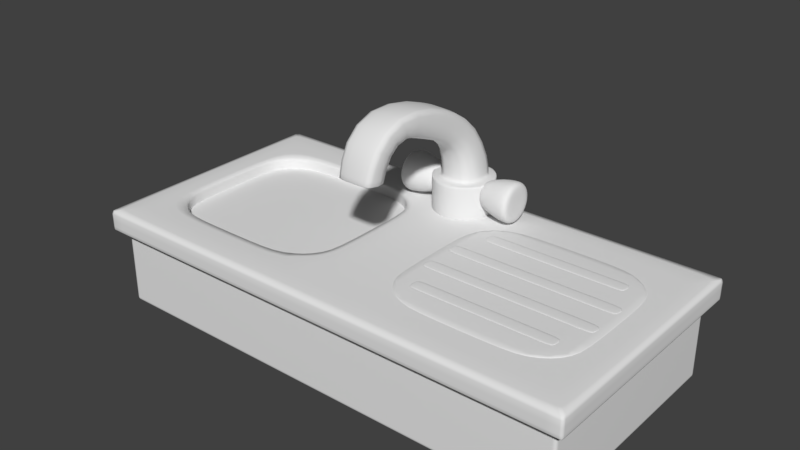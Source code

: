 # Source: DishWasher.blend  (saved by Blender 2.79.0; exported with 4.5.12 LTS)
import bpy
from mathutils import Matrix  # noqa: F401  (used for matrix-valued properties, if any)

bpy.ops.wm.read_factory_settings(use_empty=True)
scene = bpy.context.scene
scene.name = 'Scene'

# ---- collections
col_collection_1 = bpy.data.collections.new('Collection 1'); scene.collection.children.link(col_collection_1)

# ---- world
world_world = bpy.data.worlds.new('World'); scene.world = world_world
world_world.color = (0.05088, 0.05088, 0.05088)
world_world.use_sun_shadow = False
world_world.sun_shadow_jitter_overblur = 0.0
world_world.cycles.sampling_method = 'MANUAL'

# ---- meshes
me_cube_017 = bpy.data.meshes.new('Cube.017')
me_cube_017.from_pydata([(2.479, -1.182, -0.4987), (2.479, -1.182, 0.3013), (2.479, 1.182, -0.4987), (2.479, 1.182, 0.3013), (2.479, 1.182, 0.2321), (2.479, -1.182, 0.2321), (0.0, 1.182, -0.4987), (0.0, 1.182, 0.3013), (0.0, -1.182, -0.4987), (0.0, -1.182, 0.3013), (0.0, -1.182, 0.2321), (0.0, 1.182, 0.2321)], [], [(11, 7, 3, 4), (4, 3, 1, 5), (6, 2, 0, 8), (2, 4, 5, 0), (6, 11, 4, 2), (0, 5, 10, 8), (3, 7, 9, 1), (5, 1, 9, 10)])
me_cube_017.polygons.foreach_set('use_smooth', [True] * 8)
_ca = me_cube_017.color_attributes.new('Col', 'BYTE_COLOR', 'CORNER')
_ca.data.foreach_set('color', [1.0, 1.0, 1.0, 1.0, 1.0, 1.0, 1.0, 1.0, 1.0, 1.0, 1.0, 1.0, 1.0, 1.0, 1.0, 1.0, 1.0, 1.0, 1.0, 1.0, 1.0, 1.0, 1.0, 1.0, 1.0, 1.0, 1.0, 1.0, 1.0, 1.0, 1.0, 1.0, 1.0, 1.0, 1.0, 1.0, 1.0, 1.0, 1.0, 1.0, 1.0, 1.0, 1.0, 1.0, 1.0, 1.0, 1.0, 1.0, 1.0, 1.0, 1.0, 1.0, 1.0, 1.0, 1.0, 1.0, 1.0, 1.0, 1.0, 1.0, 1.0, 1.0, 1.0, 1.0, 1.0, 1.0, 1.0, 1.0, 1.0, 1.0, 1.0, 1.0, 1.0, 1.0, 1.0, 1.0, 1.0, 1.0, 1.0, 1.0, 1.0, 1.0, 1.0, 1.0, 1.0, 1.0, 1.0, 1.0, 1.0, 1.0, 1.0, 1.0, 1.0, 1.0, 1.0, 1.0, 1.0, 1.0, 1.0, 1.0, 1.0, 1.0, 1.0, 1.0, 1.0, 1.0, 1.0, 1.0, 1.0, 1.0, 1.0, 1.0, 1.0, 1.0, 1.0, 1.0, 1.0, 1.0, 1.0, 1.0, 1.0, 1.0, 1.0, 1.0, 1.0, 1.0, 1.0, 1.0])
me_cube_017.use_remesh_preserve_volume = False
me_cube_017.use_remesh_preserve_attributes = False
me_cube_017.use_mirror_vertex_groups = False
me_cube_017.update()
me_cube_015 = bpy.data.meshes.new('Cube.015')
me_cube_015.from_pydata([(2.582, -1.291, 0.3016), (2.582, -1.291, 0.52), (2.582, 1.291, 0.3016), (2.582, 1.291, 0.52), (2.265, -3.847e-08, 0.52), (2.265, -0.4303, 0.52), (1.762, -0.8606, 0.52), (1.337, 0.8606, 0.52), (1.337, -0.8606, 0.52), (0.3724, -3.847e-08, 0.52), (2.568, 1.291, 0.52), (2.568, -1.291, 0.3016), (2.568, 1.291, 0.3016), (2.568, -1.291, 0.52), (2.582, -1.249, 0.3016), (2.582, -1.249, 0.52), (2.568, -1.249, 0.3016), (2.582, 1.259, 0.3016), (2.568, 1.259, 0.3016), (2.582, 1.259, 0.52), (2.582, 1.291, 0.3165), (2.582, -1.291, 0.3165), (2.568, 1.291, 0.3165), (2.568, -1.291, 0.3165), (2.582, -1.249, 0.3165), (2.582, 1.259, 0.3165), (1.762, 0.8606, 0.52), (2.265, 0.4304, 0.52), (1.954, 0.8279, 0.52), (2.118, 0.7346, 0.52), (2.227, 0.595, 0.52), (2.227, -0.595, 0.52), (2.118, -0.7346, 0.52), (1.954, -0.8279, 0.52), (0.8845, -0.8606, 0.52), (0.3724, -0.4304, 0.52), (0.6885, -0.8279, 0.52), (0.5224, -0.7346, 0.52), (0.4114, -0.595, 0.52), (0.8845, 0.8606, 0.52), (0.3724, 0.4304, 0.52), (0.6885, 0.8279, 0.52), (0.5224, 0.7346, 0.52), (0.4114, 0.595, 0.52), (0.884, 1.291, 0.52), (0.884, -1.291, 0.3016), (0.884, -1.249, 0.3016), (0.884, 1.259, 0.3016), (0.884, -1.291, 0.3165), (0.884, 1.291, 0.3016), (0.884, -1.291, 0.52), (0.884, 1.291, 0.3165), (1.335, 1.291, 0.52), (1.335, -1.291, 0.3016), (1.335, -1.249, 0.3016), (1.335, 1.259, 0.3016), (1.335, -1.291, 0.3165), (1.335, 1.291, 0.3016), (1.335, -1.291, 0.52), (1.335, 1.291, 0.3165), (1.758, 1.291, 0.52), (1.758, -1.291, 0.3016), (1.758, -1.249, 0.3016), (1.758, 1.259, 0.3016), (1.758, -1.291, 0.3165), (1.758, 1.291, 0.3016), (1.758, -1.291, 0.52), (1.758, 1.291, 0.3165), (2.582, 0.4213, 0.52), (2.582, 0.4213, 0.3016), (2.568, 0.4213, 0.3016), (2.582, 0.4213, 0.3165), (0.884, 0.4213, 0.3016), (1.335, 0.4213, 0.3016), (1.758, 0.4213, 0.3016), (2.582, 0.0009823, 0.52), (2.582, 0.0009823, 0.3016), (2.568, 0.0009823, 0.3016), (2.582, 0.0009823, 0.3165), (0.884, 0.0009823, 0.3016), (1.335, 0.0009823, 0.3016), (1.758, 0.0009823, 0.3016), (2.582, -0.4304, 0.52), (2.582, -0.4304, 0.3016), (2.568, -0.4304, 0.3016), (2.582, -0.4304, 0.3165), (0.884, -0.4304, 0.3016), (1.335, -0.4304, 0.3016), (1.758, -0.4304, 0.3016), (0.6854, 1.291, 0.52), (0.6854, -1.291, 0.3016), (0.6854, -1.249, 0.3016), (0.6854, 1.259, 0.3016), (0.6854, -1.291, 0.3165), (0.6854, 0.4213, 0.3016), (0.6854, 0.0009823, 0.3016), (0.6854, -0.4304, 0.3016), (0.6854, 1.291, 0.3016), (0.6854, -1.291, 0.52), (0.6854, 1.291, 0.3165), (2.568, 1.291, 0.5068), (2.568, -1.291, 0.5068), (2.582, -1.249, 0.5068), (2.582, 1.259, 0.5068), (2.582, 1.291, 0.5068), (2.582, -1.291, 0.5068), (0.884, 1.291, 0.5068), (0.884, -1.291, 0.5068), (1.335, 1.291, 0.5068), (1.335, -1.291, 0.5068), (1.758, 1.291, 0.5068), (1.758, -1.291, 0.5068), (2.582, 0.4213, 0.5068), (2.582, 0.0009823, 0.5068), (2.582, -0.4304, 0.5068), (0.6854, 1.291, 0.5068), (0.6854, -1.291, 0.5068), (0.0, 0.8279, 0.52), (3.847e-08, 0.7346, 0.52), (3.847e-08, 0.595, 0.52), (0.0, -0.4304, 0.52), (3.847e-08, -3.847e-08, 0.52), (7.695e-08, 0.4304, 0.52), (-3.847e-08, -0.595, 0.52), (0.0, -0.7346, 0.52), (0.0, -0.8279, 0.52), (0.001405, 1.291, 0.3016), (0.001405, -1.291, 0.52), (0.001405, 1.291, 0.3165), (0.001405, 1.291, 0.52), (0.001405, -1.291, 0.3016), (0.001405, -1.249, 0.3016), (0.001405, 1.259, 0.3016), (0.001405, -1.291, 0.3165), (0.001405, 0.4213, 0.3016), (0.001405, 0.0009823, 0.3016), (0.001405, -0.4304, 0.3016), (0.001405, -1.291, 0.5068), (0.001405, 1.291, 0.5068)], [], [(121, 9, 40, 122), (25, 17, 2, 20), (23, 11, 0, 21), (20, 2, 12, 22), (17, 18, 12, 2), (64, 61, 11, 23), (0, 11, 16, 14), (21, 0, 14, 24), (69, 70, 18, 17), (71, 69, 17, 25), (112, 71, 25, 103), (105, 21, 24, 102), (111, 64, 23, 101), (104, 20, 22, 100), (101, 23, 21, 105), (103, 25, 20, 104), (120, 35, 9, 121), (122, 40, 43, 119), (119, 43, 42, 118), (118, 42, 41, 117), (123, 38, 35, 120), (124, 37, 38, 123), (125, 36, 37, 124), (55, 47, 49, 57), (59, 57, 49, 51), (53, 45, 46, 54), (73, 72, 47, 55), (108, 59, 51, 106), (116, 93, 48, 107), (93, 90, 45, 48), (110, 67, 59, 108), (74, 73, 55, 63), (61, 53, 54, 62), (67, 65, 57, 59), (63, 55, 57, 65), (107, 48, 56, 109), (48, 45, 53, 56), (18, 63, 65, 12), (22, 12, 65, 67), (11, 61, 62, 16), (70, 74, 63, 18), (100, 22, 67, 110), (109, 56, 64, 111), (56, 53, 61, 64), (77, 81, 74, 70), (81, 80, 73, 74), (80, 79, 72, 73), (113, 78, 71, 112), (78, 76, 69, 71), (76, 77, 70, 69), (83, 84, 77, 76), (85, 83, 76, 78), (114, 85, 78, 113), (87, 86, 79, 80), (88, 87, 80, 81), (84, 88, 81, 77), (16, 62, 88, 84), (62, 54, 87, 88), (54, 46, 86, 87), (102, 24, 85, 114), (24, 14, 83, 85), (14, 16, 84, 83), (106, 51, 99, 115), (72, 94, 92, 47), (45, 90, 91, 46), (51, 49, 97, 99), (47, 92, 97, 49), (79, 95, 94, 72), (86, 96, 95, 79), (46, 91, 96, 86), (133, 130, 90, 93), (137, 133, 93, 116), (125, 127, 98, 36), (36, 98, 50, 34), (34, 50, 58, 8), (8, 58, 66, 6), (6, 66, 13, 33), (1, 32, 33, 13), (15, 31, 32, 1), (82, 5, 31, 15), (5, 82, 75, 4), (4, 75, 68, 27), (27, 68, 19, 30), (3, 29, 30, 19), (10, 28, 29, 3), (60, 26, 28, 10), (26, 60, 52, 7), (7, 52, 44, 39), (39, 44, 89, 41), (127, 137, 116, 98), (44, 106, 115, 89), (15, 102, 114, 82), (82, 114, 113, 75), (75, 113, 112, 68), (58, 109, 111, 66), (10, 100, 110, 60), (50, 107, 109, 58), (60, 110, 108, 52), (98, 116, 107, 50), (52, 108, 106, 44), (19, 103, 104, 3), (13, 101, 105, 1), (3, 104, 100, 10), (66, 111, 101, 13), (1, 105, 102, 15), (68, 112, 103, 19), (89, 115, 138, 129), (41, 89, 129, 117), (115, 99, 128, 138), (94, 134, 132, 92), (90, 130, 131, 91), (99, 97, 126, 128), (92, 132, 126, 97), (95, 135, 134, 94), (96, 136, 135, 95), (91, 131, 136, 96)])
me_cube_015.polygons.foreach_set('use_smooth', [True] * 116)
me_cube_015.use_remesh_preserve_volume = False
me_cube_015.use_remesh_preserve_attributes = False
me_cube_015.use_mirror_vertex_groups = False
me_cube_015.update()
me_cube_011 = bpy.data.meshes.new('Cube.011')
me_cube_011.from_pydata([(2.265, -3.847e-08, 0.52), (2.265, -0.4303, 0.52), (1.762, -0.8606, 0.52), (1.337, 0.8606, 0.52), (1.337, -0.8606, 0.52), (0.3724, -3.847e-08, 0.52), (1.762, 0.8606, 0.52), (2.265, 0.4304, 0.52), (1.954, 0.8279, 0.52), (2.118, 0.7346, 0.52), (2.227, 0.595, 0.52), (2.227, -0.595, 0.52), (2.118, -0.7346, 0.52), (1.954, -0.8279, 0.52), (0.8845, -0.8606, 0.52), (0.3724, -0.4304, 0.52), (0.6885, -0.8279, 0.52), (0.5224, -0.7346, 0.52), (0.4114, -0.595, 0.52), (0.8845, 0.8606, 0.52), (0.3724, 0.4304, 0.52), (0.6885, 0.8279, 0.52), (0.5224, 0.7346, 0.52), (0.4114, 0.595, 0.52), (1.762, 0.8606, 0.5298), (1.762, 0.4303, 0.5298), (2.265, -3.847e-08, 0.5298), (2.265, -0.4303, 0.5298), (1.762, -3.847e-08, 0.5298), (1.762, -0.4303, 0.5298), (1.762, -0.8606, 0.5298), (1.337, 0.8606, 0.5298), (1.337, 0.4303, 0.5298), (1.337, -3.847e-08, 0.5298), (1.337, -0.4303, 0.5298), (1.337, -0.8606, 0.5298), (0.8846, 0.4303, 0.5298), (0.8846, -3.847e-08, 0.5298), (0.8846, -0.4303, 0.5298), (0.8845, -0.8606, 0.5298), (0.8845, 0.8606, 0.5298), (0.3724, -3.847e-08, 0.5298), (2.265, 0.4304, 0.5298), (2.227, 0.595, 0.5298), (2.118, 0.7346, 0.5298), (1.954, 0.8279, 0.5298), (1.954, -0.8279, 0.5298), (2.118, -0.7346, 0.5298), (2.227, -0.595, 0.5298), (0.3724, -0.4304, 0.5298), (0.4114, -0.595, 0.5298), (0.5224, -0.7346, 0.5298), (0.6885, -0.8279, 0.5298), (0.6885, 0.8279, 0.5298), (0.5224, 0.7346, 0.5298), (0.4114, 0.595, 0.5298), (0.3724, 0.4304, 0.5298)], [], [(18, 17, 51, 50), (3, 19, 40, 31), (22, 23, 55, 54), (12, 11, 48, 47), (15, 18, 50, 49), (21, 22, 54, 53), (4, 2, 30, 35), (13, 12, 47, 46), (19, 21, 53, 40), (8, 6, 24, 45), (6, 3, 31, 24), (9, 8, 45, 44), (1, 0, 26, 27), (5, 15, 49, 41), (10, 9, 44, 43), (20, 5, 41, 56), (36, 56, 41, 37), (37, 41, 49, 38), (31, 40, 36, 32), (32, 36, 37, 33), (33, 37, 38, 34), (34, 38, 39, 35), (24, 31, 32, 25), (25, 32, 33, 28), (28, 33, 34, 29), (29, 34, 35, 30), (42, 25, 28, 26), (26, 28, 29, 27), (42, 43, 44, 45, 24, 25), (27, 29, 30, 46, 47, 48), (38, 49, 50, 51, 52, 39), (40, 53, 54, 55, 56, 36), (23, 20, 56, 55), (14, 4, 35, 39), (2, 13, 46, 30), (17, 16, 52, 51), (7, 10, 43, 42), (11, 1, 27, 48), (16, 14, 39, 52), (0, 7, 42, 26)])
me_cube_011.polygons.foreach_set('use_smooth', [True] * 40)
me_cube_011.use_remesh_preserve_volume = False
me_cube_011.use_remesh_preserve_attributes = False
me_cube_011.use_mirror_vertex_groups = False
me_cube_011.update()
me_cube_014 = bpy.data.meshes.new('Cube.014')
me_cube_014.from_pydata([(0.4297, -0.24, 0.5259), (0.4297, -0.24, 0.5343), (0.4297, -0.0955, 0.5259), (0.4297, -0.0955, 0.5343), (2.194, -0.24, 0.5259), (2.194, -0.24, 0.5343), (2.194, -0.0955, 0.5259), (2.194, -0.0955, 0.5343), (2.107, -0.0955, 0.5259), (0.5159, -0.0955, 0.5259), (0.5159, -0.0955, 0.5343), (2.107, -0.0955, 0.5343), (0.5159, -0.24, 0.5259), (2.107, -0.24, 0.5259), (2.107, -0.24, 0.5343), (0.5159, -0.24, 0.5343), (0.4297, 0.1248, 0.5259), (0.4297, 0.1248, 0.5343), (0.4297, 0.2693, 0.5259), (0.4297, 0.2693, 0.5343), (2.194, 0.1248, 0.5259), (2.194, 0.1248, 0.5343), (2.194, 0.2693, 0.5259), (2.194, 0.2693, 0.5343), (2.107, 0.2693, 0.5259), (0.5159, 0.2693, 0.5259), (0.5159, 0.2693, 0.5343), (2.107, 0.2693, 0.5343), (0.5159, 0.1248, 0.5259), (2.107, 0.1248, 0.5259), (2.107, 0.1248, 0.5343), (0.5159, 0.1248, 0.5343), (0.5767, 0.4944, 0.5259), (0.5767, 0.4944, 0.5343), (0.5767, 0.6389, 0.5259), (0.5767, 0.6389, 0.5343), (2.047, 0.4944, 0.5259), (2.047, 0.4944, 0.5343), (2.047, 0.6389, 0.5259), (2.047, 0.6389, 0.5343), (1.975, 0.6389, 0.5259), (0.6486, 0.6389, 0.5259), (0.6486, 0.6389, 0.5343), (1.975, 0.6389, 0.5343), (0.6486, 0.4944, 0.5259), (1.975, 0.4944, 0.5259), (1.975, 0.4944, 0.5343), (0.6486, 0.4944, 0.5343), (0.5767, -0.5972, 0.5259), (0.5767, -0.5972, 0.5343), (0.5767, -0.4527, 0.5259), (0.5767, -0.4527, 0.5343), (2.047, -0.5972, 0.5259), (2.047, -0.5972, 0.5343), (2.047, -0.4527, 0.5259), (2.047, -0.4527, 0.5343), (1.975, -0.4527, 0.5259), (0.6486, -0.4527, 0.5259), (0.6486, -0.4527, 0.5343), (1.975, -0.4527, 0.5343), (0.6486, -0.5972, 0.5259), (1.975, -0.5972, 0.5259), (1.975, -0.5972, 0.5343), (0.6486, -0.5972, 0.5343)], [], [(0, 1, 3, 2), (8, 11, 7, 6), (6, 7, 5, 4), (12, 15, 1, 0), (8, 6, 4, 13), (10, 3, 1, 15), (7, 11, 14, 5), (11, 10, 15, 14), (2, 9, 12, 0), (9, 8, 13, 12), (4, 5, 14, 13), (13, 14, 15, 12), (2, 3, 10, 9), (9, 10, 11, 8), (16, 17, 19, 18), (24, 27, 23, 22), (22, 23, 21, 20), (28, 31, 17, 16), (24, 22, 20, 29), (26, 19, 17, 31), (23, 27, 30, 21), (27, 26, 31, 30), (18, 25, 28, 16), (25, 24, 29, 28), (20, 21, 30, 29), (29, 30, 31, 28), (18, 19, 26, 25), (25, 26, 27, 24), (32, 33, 35, 34), (40, 43, 39, 38), (38, 39, 37, 36), (44, 47, 33, 32), (40, 38, 36, 45), (42, 35, 33, 47), (39, 43, 46, 37), (43, 42, 47, 46), (34, 41, 44, 32), (41, 40, 45, 44), (36, 37, 46, 45), (45, 46, 47, 44), (34, 35, 42, 41), (41, 42, 43, 40), (48, 49, 51, 50), (56, 59, 55, 54), (54, 55, 53, 52), (60, 63, 49, 48), (56, 54, 52, 61), (58, 51, 49, 63), (55, 59, 62, 53), (59, 58, 63, 62), (50, 57, 60, 48), (57, 56, 61, 60), (52, 53, 62, 61), (61, 62, 63, 60), (50, 51, 58, 57), (57, 58, 59, 56)])
me_cube_014.polygons.foreach_set('use_smooth', [True] * 56)
me_cube_014.use_remesh_preserve_volume = False
me_cube_014.use_remesh_preserve_attributes = False
me_cube_014.use_mirror_vertex_groups = False
me_cube_014.update()
me_cube_016 = bpy.data.meshes.new('Cube.016')
me_cube_016.from_pydata([(-2.479, -1.182, -0.4987), (-2.479, -1.182, 0.3013), (-2.479, 1.182, -0.4987), (-2.479, 1.182, 0.3013), (-2.479, -1.182, 0.2321), (-2.479, 1.182, 0.2321), (0.0, 1.182, -0.4987), (0.0, 1.182, 0.3013), (0.0, -1.182, -0.4987), (0.0, -1.182, 0.3013), (0.0, -1.182, 0.2321), (0.0, 1.182, 0.2321)], [], [(4, 1, 3, 5), (10, 9, 1, 4), (7, 3, 1, 9), (8, 10, 4, 0), (0, 4, 5, 2), (2, 5, 11, 6), (2, 6, 8, 0), (5, 3, 7, 11)])
me_cube_016.polygons.foreach_set('use_smooth', [True] * 8)
_ca = me_cube_016.color_attributes.new('Col', 'BYTE_COLOR', 'CORNER')
_ca.data.foreach_set('color', [1.0, 1.0, 1.0, 1.0, 1.0, 1.0, 1.0, 1.0, 1.0, 1.0, 1.0, 1.0, 1.0, 1.0, 1.0, 1.0, 1.0, 1.0, 1.0, 1.0, 1.0, 1.0, 1.0, 1.0, 1.0, 1.0, 1.0, 1.0, 1.0, 1.0, 1.0, 1.0, 1.0, 1.0, 1.0, 1.0, 1.0, 1.0, 1.0, 1.0, 1.0, 1.0, 1.0, 1.0, 1.0, 1.0, 1.0, 1.0, 1.0, 1.0, 1.0, 1.0, 1.0, 1.0, 1.0, 1.0, 1.0, 1.0, 1.0, 1.0, 1.0, 1.0, 1.0, 1.0, 1.0, 1.0, 1.0, 1.0, 1.0, 1.0, 1.0, 1.0, 1.0, 1.0, 1.0, 1.0, 1.0, 1.0, 1.0, 1.0, 1.0, 1.0, 1.0, 1.0, 1.0, 1.0, 1.0, 1.0, 1.0, 1.0, 1.0, 1.0, 1.0, 1.0, 1.0, 1.0, 1.0, 1.0, 1.0, 1.0, 1.0, 1.0, 1.0, 1.0, 1.0, 1.0, 1.0, 1.0, 1.0, 1.0, 1.0, 1.0, 1.0, 1.0, 1.0, 1.0, 1.0, 1.0, 1.0, 1.0, 1.0, 1.0, 1.0, 1.0, 1.0, 1.0, 1.0, 1.0])
me_cube_016.use_remesh_preserve_volume = False
me_cube_016.use_remesh_preserve_attributes = False
me_cube_016.use_mirror_vertex_groups = False
me_cube_016.update()
me_cube_010 = bpy.data.meshes.new('Cube.010')
me_cube_010.from_pydata([(-2.582, -1.291, 0.3016), (-2.582, -1.291, 0.52), (-2.582, 1.291, 0.3016), (-2.582, 1.291, 0.52), (-0.3724, -3.847e-08, 0.52), (-0.3724, -0.4304, 0.52), (-0.3724, -3.847e-08, 0.52), (-0.6885, 0.8279, 0.52), (-1.337, 0.8606, 0.52), (-2.227, 0.595, 0.52), (-0.8845, 0.8606, 0.52), (-2.118, -0.7346, 0.52), (-1.337, -0.8606, 0.52), (-2.227, -0.595, 0.52), (-2.265, 0.4303, 0.52), (-1.954, -0.8279, 0.52), (-2.265, 0.4303, 0.52), (-2.265, -3.847e-08, 0.52), (-2.265, -0.4303, 0.52), (-2.566, 1.291, 0.3016), (-2.566, 1.291, 0.52), (-2.566, -1.291, 0.3016), (-2.566, -1.291, 0.52), (-2.582, -1.249, 0.3016), (-2.582, -1.249, 0.52), (-2.566, -1.249, 0.3016), (-2.582, 1.259, 0.52), (-2.566, 1.259, 0.3016), (-2.582, 1.259, 0.3016), (-2.582, -1.291, 0.3165), (-2.582, 1.291, 0.3165), (-2.566, -1.291, 0.3165), (-2.566, 1.291, 0.3165), (-2.582, -1.249, 0.3165), (-2.582, 1.259, 0.3165), (-1.762, 0.8606, 0.52), (-2.227, 0.595, 0.52), (-2.118, 0.7346, 0.52), (-1.954, 0.8279, 0.52), (-1.762, -0.8606, 0.52), (-2.227, -0.595, 0.52), (-2.118, -0.7346, 0.52), (-1.954, -0.8279, 0.52), (-0.8845, 0.8606, 0.52), (-0.3724, 0.4304, 0.52), (-0.6885, 0.8279, 0.52), (-0.5224, 0.7346, 0.52), (-0.4114, 0.595, 0.52), (-0.8845, -0.8606, 0.52), (-0.3724, -0.4304, 0.52), (-0.6885, -0.8279, 0.52), (-0.5224, -0.7346, 0.52), (-0.4114, -0.595, 0.52), (-1.766, 1.291, 0.3016), (-1.766, -1.291, 0.52), (-1.766, 1.291, 0.52), (-1.766, -1.291, 0.3016), (-1.766, -1.249, 0.3016), (-1.766, 1.259, 0.3016), (-1.766, -1.291, 0.3165), (-1.766, 1.291, 0.3165), (-1.333, 1.291, 0.52), (-1.333, -1.291, 0.3016), (-1.333, -1.249, 0.3016), (-1.333, 1.259, 0.3016), (-1.333, -1.291, 0.3165), (-1.333, 1.291, 0.3016), (-1.333, -1.291, 0.52), (-1.333, 1.291, 0.3165), (-0.8826, 1.291, 0.52), (-0.8826, -1.291, 0.3016), (-0.8826, -1.249, 0.3016), (-0.8826, 1.259, 0.3016), (-0.8826, -1.291, 0.3165), (-0.8826, 1.291, 0.3016), (-0.8826, -1.291, 0.52), (-0.8826, 1.291, 0.3165), (-2.582, 0.4213, 0.3016), (-2.582, 0.4213, 0.52), (-2.566, 0.4213, 0.3016), (-2.582, 0.4213, 0.3165), (-1.766, 0.4213, 0.3016), (-1.333, 0.4213, 0.3016), (-0.8826, 0.4213, 0.3016), (-2.582, 0.0009823, 0.3016), (-2.582, 0.0009823, 0.3165), (-2.582, 0.0009823, 0.52), (-2.566, 0.0009823, 0.3016), (-1.766, 0.0009823, 0.3016), (-1.333, 0.0009823, 0.3016), (-0.8826, 0.0009823, 0.3016), (-2.582, -0.4304, 0.3016), (-2.582, -0.4304, 0.3165), (-2.582, -0.4304, 0.52), (-2.566, -0.4304, 0.3016), (-1.766, -0.4304, 0.3016), (-1.333, -0.4304, 0.3016), (-0.8826, -0.4304, 0.3016), (-0.6826, 1.291, 0.3016), (-0.6826, -1.291, 0.52), (-0.6826, 1.291, 0.3165), (-0.6826, 1.291, 0.52), (-0.6826, -1.291, 0.3016), (-0.6826, -1.249, 0.3016), (-0.6826, 1.259, 0.3016), (-0.6826, -1.291, 0.3165), (-0.6826, 0.4213, 0.3016), (-0.6826, 0.0009823, 0.3016), (-0.6826, -0.4304, 0.3016), (-0.8846, 0.4303, 0.3355), (-0.8846, -3.847e-08, 0.3355), (-0.8846, -0.4303, 0.3355), (-1.337, 0.8606, 0.3355), (-1.337, 0.4303, 0.3355), (-1.337, -3.847e-08, 0.3355), (-1.337, -0.4303, 0.3355), (-1.337, -0.8606, 0.3355), (-1.762, 0.4303, 0.3355), (-1.762, -3.847e-08, 0.3355), (-1.762, -0.4303, 0.3355), (-2.265, 0.4303, 0.3355), (-2.265, -3.847e-08, 0.3355), (-2.265, -0.4303, 0.3355), (-0.3724, -3.847e-08, 0.3355), (-1.762, 0.8606, 0.3355), (-1.954, 0.8279, 0.3355), (-2.118, 0.7346, 0.3355), (-2.227, 0.595, 0.3355), (-2.227, -0.595, 0.3355), (-2.118, -0.7346, 0.3355), (-1.954, -0.8279, 0.3355), (-1.762, -0.8606, 0.3355), (-0.3724, 0.4304, 0.3355), (-0.4114, 0.595, 0.3355), (-0.5224, 0.7346, 0.3355), (-0.6885, 0.8279, 0.3355), (-0.8845, 0.8606, 0.3355), (-0.8845, -0.8606, 0.3355), (-0.6885, -0.8279, 0.3355), (-0.5224, -0.7346, 0.3355), (-0.4114, -0.595, 0.3355), (-0.3724, -0.4304, 0.3355), (-2.118, 0.7346, 0.52), (-0.5224, 0.7346, 0.52), (-0.4114, -0.595, 0.52), (-1.762, -0.8606, 0.52), (-1.954, 0.8279, 0.52), (-0.3724, 0.4304, 0.52), (-0.4114, 0.595, 0.52), (-0.5224, -0.7346, 0.52), (-1.337, 0.8606, 0.52), (-1.762, 0.8606, 0.52), (-1.337, -0.8606, 0.52), (-2.265, -3.847e-08, 0.52), (-2.265, -0.4303, 0.52), (-0.8845, -0.8606, 0.52), (-0.6885, -0.8279, 0.52), (-1.954, -0.8279, 0.3355), (-2.265, 0.4303, 0.3355), (-2.118, -0.7346, 0.3355), (-0.8845, 0.8606, 0.3355), (-2.227, 0.595, 0.3355), (-0.6885, 0.8279, 0.3355), (-0.3724, -0.4304, 0.3355), (-2.118, 0.7346, 0.3355), (-0.5224, 0.7346, 0.3355), (-0.4114, -0.595, 0.3355), (-1.954, 0.8279, 0.3355), (-0.4114, 0.595, 0.3355), (-0.5224, -0.7346, 0.3355), (-1.762, 0.8606, 0.3355), (-2.265, -0.4303, 0.3355), (-0.6885, -0.8279, 0.3355), (-2.227, -0.595, 0.3355), (-0.3724, -3.847e-08, 0.3355), (-1.762, -0.8606, 0.3355), (-0.3724, 0.4304, 0.3355), (-1.337, 0.8606, 0.3355), (-1.337, -0.8606, 0.3355), (-2.265, -3.847e-08, 0.3355), (-0.8845, -0.8606, 0.3355), (-2.582, -1.291, 0.5068), (-2.566, -1.291, 0.5068), (-2.566, 1.291, 0.5068), (-2.582, -1.249, 0.5068), (-2.582, 1.259, 0.5068), (-2.582, 1.291, 0.5068), (-1.766, 1.291, 0.5068), (-1.766, -1.291, 0.5068), (-1.333, 1.291, 0.5068), (-1.333, -1.291, 0.5068), (-0.8826, 1.291, 0.5068), (-0.8826, -1.291, 0.5068), (-2.582, 0.4213, 0.5068), (-2.582, 0.0009823, 0.5068), (-2.582, -0.4304, 0.5068), (-0.6826, -1.291, 0.5068), (-0.6826, 1.291, 0.5068), (0.0, 0.8279, 0.52), (3.847e-08, 0.7346, 0.52), (3.847e-08, 0.595, 0.52), (0.0, -0.4304, 0.52), (3.847e-08, -3.847e-08, 0.52), (7.695e-08, 0.4304, 0.52), (-3.847e-08, -0.595, 0.52), (0.0, -0.7346, 0.52), (0.0, -0.8279, 0.52), (0.001405, 1.291, 0.3016), (0.001405, -1.291, 0.52), (0.001405, 1.291, 0.3165), (0.001405, 1.291, 0.52), (0.001405, -1.291, 0.3016), (0.001405, -1.249, 0.3016), (0.001405, 1.259, 0.3016), (0.001405, -1.291, 0.3165), (0.001405, 0.4213, 0.3016), (0.001405, 0.0009823, 0.3016), (0.001405, -0.4304, 0.3016), (0.001405, -1.291, 0.5068), (0.001405, 1.291, 0.5068)], [], [(33, 23, 0, 29), (163, 174, 123, 141), (164, 161, 127, 126), (165, 162, 135, 134), (174, 176, 132, 123), (166, 163, 141, 140), (167, 164, 126, 125), (168, 165, 134, 133), (169, 166, 140, 139), (175, 178, 116, 131), (170, 167, 125, 124), (176, 168, 133, 132), (172, 169, 139, 138), (32, 19, 2, 30), (27, 28, 2, 19), (29, 0, 21, 31), (58, 27, 19, 53), (60, 53, 19, 32), (56, 21, 25, 57), (21, 0, 23, 25), (92, 91, 23, 33), (30, 2, 28, 34), (81, 79, 27, 58), (79, 77, 28, 27), (186, 30, 34, 185), (195, 92, 33, 184), (187, 60, 32, 183), (181, 29, 31, 182), (183, 32, 30, 186), (184, 33, 29, 181), (177, 170, 124, 112), (178, 180, 137, 116), (179, 171, 122, 121), (180, 172, 138, 137), (189, 68, 60, 187), (182, 31, 59, 188), (82, 81, 58, 64), (62, 56, 57, 63), (31, 21, 56, 59), (68, 66, 53, 60), (64, 58, 53, 66), (72, 64, 66, 74), (76, 74, 66, 68), (70, 62, 63, 71), (83, 82, 64, 72), (191, 76, 68, 189), (188, 59, 65, 190), (59, 56, 62, 65), (197, 100, 76, 191), (106, 83, 72, 104), (102, 70, 71, 103), (100, 98, 74, 76), (104, 72, 74, 98), (190, 65, 73, 192), (65, 62, 70, 73), (107, 90, 83, 106), (90, 89, 82, 83), (89, 88, 81, 82), (185, 34, 80, 193), (87, 84, 77, 79), (88, 87, 79, 81), (34, 28, 77, 80), (95, 94, 87, 88), (94, 91, 84, 87), (96, 95, 88, 89), (97, 96, 89, 90), (108, 97, 90, 107), (193, 80, 85, 194), (80, 77, 84, 85), (103, 71, 97, 108), (71, 63, 96, 97), (63, 57, 95, 96), (25, 23, 91, 94), (57, 25, 94, 95), (194, 85, 92, 195), (85, 84, 91, 92), (8, 61, 55, 35), (43, 69, 61, 8), (35, 55, 20, 38), (3, 37, 38, 20), (26, 36, 37, 3), (78, 16, 36, 26), (16, 78, 86, 17), (17, 86, 93, 18), (18, 93, 24, 40), (1, 41, 40, 24), (22, 42, 41, 1), (54, 39, 42, 22), (39, 54, 67, 12), (12, 67, 75, 48), (212, 103, 108, 217), (217, 108, 107, 216), (216, 107, 106, 215), (73, 70, 102, 105), (192, 73, 105, 196), (213, 104, 98, 207), (209, 207, 98, 100), (211, 102, 103, 212), (215, 106, 104, 213), (219, 209, 100, 197), (48, 75, 99, 50), (198, 210, 101, 45), (45, 101, 69, 43), (117, 120, 121, 118), (118, 121, 122, 119), (112, 124, 117, 113), (113, 117, 118, 114), (114, 118, 119, 115), (115, 119, 131, 116), (136, 112, 113, 109), (109, 113, 114, 110), (110, 114, 115, 111), (111, 115, 116, 137), (132, 109, 110, 123), (123, 110, 111, 141), (124, 125, 126, 127, 120, 117), (119, 122, 128, 129, 130, 131), (132, 133, 134, 135, 136, 109), (141, 111, 137, 138, 139, 140), (162, 160, 136, 135), (173, 159, 129, 128), (161, 158, 120, 127), (159, 157, 130, 129), (171, 173, 128, 122), (158, 179, 121, 120), (157, 175, 131, 130), (160, 177, 112, 136), (43, 8, 150, 10), (42, 39, 145, 15), (16, 17, 153, 14), (18, 40, 13, 154), (41, 42, 15, 11), (36, 16, 14, 9), (40, 41, 11, 13), (45, 43, 10, 7), (48, 50, 156, 155), (17, 18, 154, 153), (12, 48, 155, 152), (8, 35, 151, 150), (50, 51, 149, 156), (44, 47, 148, 147), (35, 38, 146, 151), (39, 12, 152, 145), (51, 52, 144, 149), (47, 46, 143, 148), (38, 37, 142, 146), (52, 49, 5, 144), (4, 44, 147, 6), (46, 45, 7, 143), (37, 36, 9, 142), (49, 4, 6, 5), (10, 150, 177, 160), (15, 145, 175, 157), (14, 153, 179, 158), (154, 13, 173, 171), (11, 15, 157, 159), (9, 14, 158, 161), (13, 11, 159, 173), (7, 10, 160, 162), (155, 156, 172, 180), (153, 154, 171, 179), (152, 155, 180, 178), (150, 151, 170, 177), (156, 149, 169, 172), (147, 148, 168, 176), (151, 146, 167, 170), (145, 152, 178, 175), (149, 144, 166, 169), (148, 143, 165, 168), (146, 142, 164, 167), (144, 5, 163, 166), (6, 147, 176, 174), (143, 7, 162, 165), (142, 9, 161, 164), (5, 6, 174, 163), (210, 219, 197, 101), (75, 192, 196, 99), (86, 194, 195, 93), (78, 193, 194, 86), (26, 185, 193, 78), (67, 190, 192, 75), (101, 197, 191, 69), (54, 188, 190, 67), (69, 191, 189, 61), (22, 182, 188, 54), (61, 189, 187, 55), (24, 184, 181, 1), (20, 183, 186, 3), (1, 181, 182, 22), (55, 187, 183, 20), (93, 195, 184, 24), (3, 186, 185, 26), (99, 196, 218, 208), (50, 99, 208, 206), (196, 105, 214, 218), (105, 102, 211, 214), (50, 206, 205, 51), (51, 205, 204, 52), (52, 204, 201, 49), (46, 199, 198, 45), (47, 200, 199, 46), (44, 203, 200, 47), (49, 201, 202, 4), (4, 202, 203, 44)])
me_cube_010.polygons.foreach_set('use_smooth', [True] * 204)
me_cube_010.use_remesh_preserve_volume = False
me_cube_010.use_remesh_preserve_attributes = False
me_cube_010.use_mirror_vertex_groups = False
me_cube_010.update()
me_cube_012 = bpy.data.meshes.new('Cube.012')
me_cube_012.from_pydata([(-0.3724, -0.4304, 0.3964), (-0.4114, -0.595, 0.3964), (-0.5224, -0.7346, 0.3964), (-0.6885, -0.8279, 0.3964), (-0.8845, -0.8606, 0.3964), (-0.8845, 0.8606, 0.3964), (-0.6885, 0.8279, 0.3964), (-0.5224, 0.7346, 0.3964), (-0.4114, 0.595, 0.3964), (-0.3724, 0.4304, 0.3964), (-1.762, -0.8606, 0.3964), (-1.954, -0.8279, 0.3964), (-2.118, -0.7346, 0.3964), (-2.227, -0.595, 0.3964), (-2.227, 0.595, 0.3964), (-2.118, 0.7346, 0.3964), (-1.954, 0.8279, 0.3964), (-1.762, 0.8606, 0.3964), (-0.3724, -3.847e-08, 0.3964), (-2.265, -0.4303, 0.3964), (-2.265, -3.847e-08, 0.3964), (-2.265, 0.4303, 0.3964), (-1.762, -0.4303, 0.3964), (-1.762, -3.847e-08, 0.3964), (-1.762, 0.4303, 0.3964), (-1.337, -0.8606, 0.3964), (-1.337, -0.4303, 0.3964), (-1.337, -3.847e-08, 0.3964), (-1.337, 0.4303, 0.3964), (-1.337, 0.8606, 0.3964), (-0.8846, -0.4303, 0.3964), (-0.8846, -3.847e-08, 0.3964), (-0.8846, 0.4303, 0.3964)], [], [(0, 30, 4, 3, 2, 1), (9, 8, 7, 6, 5, 32), (22, 19, 13, 12, 11, 10), (17, 16, 15, 14, 21, 24), (18, 31, 30, 0), (9, 32, 31, 18), (30, 26, 25, 4), (31, 27, 26, 30), (32, 28, 27, 31), (5, 29, 28, 32), (26, 22, 10, 25), (27, 23, 22, 26), (28, 24, 23, 27), (29, 17, 24, 28), (23, 20, 19, 22), (24, 21, 20, 23)])
me_cube_012.polygons.foreach_set('use_smooth', [True] * 16)
me_cube_012.use_remesh_preserve_volume = False
me_cube_012.use_remesh_preserve_attributes = False
me_cube_012.use_mirror_vertex_groups = False
me_cube_012.update()
me_cylinder_001 = bpy.data.meshes.new('Cylinder.001')
me_cylinder_001.from_pydata([(0.1945, -0.5366, 1.629), (-0.009324, -0.2852, 1.532), (-0.001569, -0.08742, 1.614), (0.1874, -0.2156, 1.864), (0.2263, 1.196, 0.4902), (0.2263, 1.196, 0.8605), (-0.1905, -0.2156, 1.864), (-0.001569, -0.2257, 1.883), (-0.1905, -0.08322, 1.606), (0.1874, -0.08322, 1.606), (0.2956, 0.8476, 0.4902), (0.2956, 0.8476, 0.8605), (0.2263, 0.7438, 0.4902), (0.1741, 0.1796, 1.498), (0.1225, 0.6744, 0.4902), (-0.1801, 0.1796, 1.498), (-0.003014, 0.3022, 1.813), (-0.1801, 0.2935, 1.79), (-0.1225, 0.6744, 0.4902), (0.1741, 0.2935, 1.79), (-0.003014, 0.1832, 1.507), (-0.003203, 0.6967, 1.252), (0.1674, 0.9292, 1.43), (-0.1738, 0.9292, 1.43), (-0.32, 0.97, 0.4902), (-0.32, 0.97, 0.8605), (-0.2956, 1.092, 0.4902), (-0.003203, 0.9475, 1.444), (-0.2263, 1.196, 0.4902), (-0.1738, 0.689, 1.247), (0.1674, 0.689, 1.247), (0.2005, 0.7677, 1.032), (-0.2005, 0.7677, 1.032), (0.1225, 1.266, 0.8605), (-1.689e-08, 1.15, 1.032), (0.2956, 1.092, 0.8605), (-0.2005, 1.123, 1.032), (0.32, 0.97, 0.8605), (4.832e-08, 0.65, 0.8605), (-0.2263, 0.7438, 0.8605), (-0.2956, 0.8476, 0.8605), (-0.1225, 1.266, 0.8605), (0.1225, 1.266, 0.8605), (0.2263, 1.196, 0.8605), (0.2956, 1.092, 0.8605), (0.2956, 0.8476, 0.8605), (-0.2263, 1.196, 0.8605), (0.2263, 0.7438, 0.8605), (0.1225, 1.266, 0.4902), (0.1225, 0.6744, 0.8605), (0.2956, 1.092, 0.4902), (0.32, 0.97, 0.4902), (-0.1225, 0.6744, 0.8605), (-0.32, 0.97, 0.8605), (-0.2956, 1.092, 0.8605), (4.832e-08, 0.65, 0.4902), (-0.2263, 1.196, 0.8605), (-0.2263, 0.7438, 0.4902), (-0.2956, 0.8476, 0.4902), (0.0, 1.29, 0.8605), (-0.2263, 1.196, 0.4902), (-0.2956, 1.092, 0.4902), (-0.1225, 1.266, 0.4902), (0.0, 1.29, 0.4902), (-0.32, 0.97, 0.4902), (2.334e-08, 0.779, 0.8605), (-0.1225, 0.6744, 0.4902), (0.2005, 1.123, 0.8605), (-0.2005, 1.123, 0.8605), (-1.689e-08, 1.15, 0.8605), (0.1225, 0.6744, 0.4902), (0.2263, 0.7438, 0.4902), (0.0, 1.29, 0.8605), (0.2956, 0.8476, 0.4902), (0.2956, 1.092, 0.4902), (0.2263, 1.196, 0.4902), (0.32, 0.97, 0.8605), (0.1225, 1.266, 0.4902), (0.2263, 0.7438, 0.8605), (0.1225, 0.6744, 0.8605), (4.832e-08, 0.65, 0.8605), (-0.1225, 0.6744, 0.8605), (-0.2263, 0.7438, 0.8605), (-0.2956, 0.8476, 0.8605), (0.0, 1.29, 0.4902), (-0.2956, 1.092, 0.8605), (-0.1225, 1.266, 0.4902), (-0.1225, 1.266, 0.8605), (-0.2956, 0.8476, 0.4902), (0.2005, 1.123, 1.032), (-0.2005, 0.7677, 0.8605), (-0.2263, 0.7438, 0.4902), (4.832e-08, 0.65, 0.4902), (0.32, 0.97, 0.4902), (2.334e-08, 0.779, 1.032), (0.2005, 0.7677, 0.8605), (-0.1823, -0.5513, 1.648), (0.007299, -0.5642, 1.647), (-0.1982, -0.2841, 1.538), (0.1786, -0.2694, 1.519), (0.1367, -0.5909, 1.324), (3.213e-08, -0.3914, 1.287), (-0.1367, -0.5909, 1.324), (4.657e-09, -0.6065, 1.327), (-0.1367, -0.3849, 1.286), (0.1367, -0.3849, 1.286), (-0.003359, 0.4789, 1.389), (0.1756, 0.4745, 1.38), (0.1756, 0.6142, 1.641), (-0.003359, 0.6248, 1.661), (-0.1823, 0.6142, 1.641), (-0.1823, 0.4745, 1.38), (-0.1759, -0.3543, 1.28), (0.1759, -0.6193, 1.329), (-7.916e-09, -0.6395, 1.333), (-0.1759, -0.6193, 1.329), (2.747e-08, -0.3627, 1.281), (0.1759, -0.3543, 1.28), (-0.1759, -0.3543, 1.28), (-7.916e-09, -0.6395, 1.333), (2.747e-08, -0.3627, 1.281), (0.1759, -0.6193, 1.329), (-0.1759, -0.6193, 1.329), (0.1759, -0.3543, 1.28), (0.1108, -0.5938, 1.324), (0.1591, -0.5418, 1.633), (0.1516, -0.2175, 1.868), (0.1406, 0.2952, 1.795), (0.1351, 0.9327, 1.433), (0.09929, 1.27, 0.4902), (0.09929, 1.27, 0.8605), (0.1626, 1.128, 0.8605), (0.09929, 1.27, 0.4902), (0.1626, 1.128, 1.032), (0.09929, 1.27, 0.8605), (0.1417, 0.6162, 1.645), (0.1426, -0.6232, 1.33), (0.1426, -0.6232, 1.33), (-0.1263, -0.5921, 1.324), (-0.1678, -0.5523, 1.648), (-0.1761, -0.2164, 1.865), (-0.1666, 0.2942, 1.792), (-0.1608, 0.9306, 1.431), (-0.1131, 1.268, 0.4902), (-0.1131, 1.268, 0.8605), (-0.1852, 1.125, 0.8605), (-0.1131, 1.268, 0.4902), (-0.1131, 1.268, 0.8605), (-0.1852, 1.125, 1.032), (-0.1686, 0.615, 1.643), (-0.1625, -0.6209, 1.329), (-0.1625, -0.6209, 1.329), (0.2005, 0.7677, 0.8752), (0.2005, 1.123, 0.8752), (-1.689e-08, 1.15, 0.8752), (2.334e-08, 0.779, 0.8752), (-0.2005, 1.123, 0.8752), (-0.2005, 0.7677, 0.8752), (0.1626, 1.128, 0.8752), (-0.1852, 1.125, 0.8752), (0.0, 1.29, 0.7349), (-0.2263, 1.196, 0.7349), (-0.2956, 1.092, 0.7349), (-0.32, 0.97, 0.7349), (-0.1225, 0.6744, 0.7349), (0.1225, 0.6744, 0.7349), (0.2263, 0.7438, 0.7349), (0.2956, 0.8476, 0.7349), (0.2956, 1.092, 0.7349), (0.2263, 1.196, 0.7349), (0.1225, 1.266, 0.7349), (-0.1225, 1.266, 0.7349), (-0.2956, 0.8476, 0.7349), (-0.2263, 0.7438, 0.7349), (4.832e-08, 0.65, 0.7349), (0.32, 0.97, 0.7349), (0.09929, 1.27, 0.7349), (-0.1131, 1.268, 0.7349)], [], [(140, 6, 96, 139), (9, 3, 0, 99), (17, 15, 8, 6), (127, 16, 7, 126), (15, 20, 2, 8), (13, 19, 3, 9), (141, 17, 6, 140), (20, 13, 9, 2), (111, 106, 20, 15), (107, 108, 19, 13), (106, 107, 13, 20), (149, 110, 17, 141), (135, 109, 16, 127), (110, 111, 15, 17), (145, 69, 72, 147), (94, 31, 30, 21), (32, 94, 21, 29), (63, 129, 48, 4, 50, 51, 10, 12, 14, 55, 18, 57, 58, 24, 26, 28, 62, 143), (36, 32, 29, 23), (148, 36, 23, 142), (31, 89, 22, 30), (133, 34, 27, 128), (155, 152, 31, 94), (159, 156, 36, 148), (152, 153, 89, 31), (95, 11, 76, 35, 67), (176, 130, 42, 170), (170, 42, 43, 169), (169, 43, 44, 168), (168, 44, 37, 175), (175, 37, 45, 167), (167, 45, 47, 166), (166, 47, 49, 165), (165, 49, 38, 174), (174, 38, 52, 164), (164, 52, 39, 173), (173, 39, 40, 172), (172, 40, 53, 163), (163, 53, 54, 162), (162, 54, 56, 161), (161, 56, 41, 171), (177, 144, 59, 160), (129, 132, 77, 48), (48, 77, 75, 4), (4, 75, 74, 50), (50, 74, 93, 51), (51, 93, 73, 10), (10, 73, 71, 12), (12, 71, 70, 14), (14, 70, 92, 55), (131, 134, 72, 69), (79, 95, 65, 80), (81, 80, 65, 90), (83, 90, 68, 85, 25), (5, 33, 67, 35), (158, 154, 34, 133), (78, 11, 95, 79), (46, 85, 68, 87), (156, 157, 32, 36), (157, 155, 94, 32), (82, 81, 90, 83), (130, 134, 33, 42), (42, 33, 5, 43), (43, 5, 35, 44), (44, 35, 76, 37), (37, 76, 11, 45), (45, 11, 78, 47), (47, 78, 79, 49), (49, 79, 80, 38), (38, 80, 81, 52), (52, 81, 82, 39), (39, 82, 83, 40), (40, 83, 25, 53), (53, 25, 85, 54), (54, 85, 46, 56), (56, 46, 87, 41), (144, 147, 72, 59), (55, 92, 66, 18), (18, 66, 91, 57), (57, 91, 88, 58), (58, 88, 64, 24), (24, 64, 61, 26), (26, 61, 60, 28), (28, 60, 86, 62), (143, 146, 84, 63), (2, 9, 99, 1), (6, 8, 98, 96), (126, 7, 97, 125), (8, 2, 1, 98), (116, 117, 105, 101), (150, 115, 102, 138), (117, 113, 100, 105), (112, 116, 101, 104), (136, 114, 103, 124), (115, 112, 104, 102), (23, 29, 111, 110), (128, 27, 109, 135), (142, 23, 110, 149), (21, 30, 107, 106), (30, 22, 108, 107), (29, 21, 106, 111), (101, 105, 100, 124, 103, 138, 102, 104), (122, 118, 112, 115), (137, 119, 114, 136), (118, 120, 116, 112), (123, 121, 113, 117), (151, 122, 115, 150), (120, 123, 117, 116), (1, 99, 123, 120), (139, 96, 122, 151), (99, 0, 121, 123), (98, 1, 120, 118), (125, 97, 119, 137), (96, 98, 118, 122), (0, 125, 137, 121), (121, 137, 136, 113), (22, 128, 135, 108), (113, 136, 124, 100), (3, 126, 125, 0), (59, 72, 134, 130), (153, 158, 133, 89), (67, 33, 134, 131), (63, 84, 132, 129), (160, 59, 130, 176), (89, 133, 128, 22), (108, 135, 127, 19), (19, 127, 126, 3), (97, 139, 151, 119), (119, 151, 150, 114), (27, 142, 149, 109), (114, 150, 138, 103), (62, 86, 146, 143), (41, 87, 147, 144), (171, 41, 144, 177), (154, 159, 148, 34), (34, 148, 142, 27), (68, 145, 147, 87), (109, 149, 141, 16), (16, 141, 140, 7), (7, 140, 139, 97), (69, 145, 159, 154), (67, 131, 158, 153), (90, 65, 155, 157), (68, 90, 157, 156), (131, 69, 154, 158), (95, 67, 153, 152), (145, 68, 156, 159), (65, 95, 152, 155), (86, 171, 177, 146), (84, 160, 176, 132), (146, 177, 160, 84), (60, 161, 171, 86), (61, 162, 161, 60), (64, 163, 162, 61), (88, 172, 163, 64), (91, 173, 172, 88), (66, 164, 173, 91), (92, 174, 164, 66), (70, 165, 174, 92), (71, 166, 165, 70), (73, 167, 166, 71), (93, 175, 167, 73), (74, 168, 175, 93), (75, 169, 168, 74), (77, 170, 169, 75), (132, 176, 170, 77)])
me_cylinder_001.polygons.foreach_set('use_smooth', [True] * 166)
me_cylinder_001.use_remesh_preserve_volume = False
me_cylinder_001.use_remesh_preserve_attributes = False
me_cylinder_001.use_mirror_vertex_groups = False
me_cylinder_001.update()
me_cylinder_005 = bpy.data.meshes.new('Cylinder.005')
me_cylinder_005.from_pydata([(-0.2845, 1.078, 0.7444), (-0.635, 1.142, 0.7444), (-0.2845, 1.068, 0.7915), (-0.635, 1.128, 0.8162), (-0.2845, 1.042, 0.8315), (-0.635, 1.087, 0.8771), (-0.2845, 1.002, 0.8582), (-0.635, 1.026, 0.9178), (-0.2845, 0.9546, 0.8676), (-0.635, 0.9547, 0.9321), (-0.2845, 0.9075, 0.8582), (-0.635, 0.8828, 0.9178), (-0.2845, 0.8675, 0.8315), (-0.635, 0.8219, 0.8771), (-0.2845, 0.8408, 0.7915), (-0.635, 0.7813, 0.8162), (-0.2845, 0.8314, 0.7444), (-0.635, 0.767, 0.7444), (-0.2845, 0.8408, 0.6972), (-0.635, 0.7813, 0.6726), (-0.2845, 0.8675, 0.6572), (-0.635, 0.8219, 0.6117), (-0.2845, 0.9075, 0.6305), (-0.635, 0.8828, 0.571), (-0.2845, 0.9546, 0.6211), (-0.635, 0.9547, 0.5567), (-0.2845, 1.002, 0.6305), (-0.635, 1.026, 0.571), (-0.2845, 1.042, 0.6572), (-0.635, 1.087, 0.6117), (-0.2845, 1.068, 0.6972), (-0.635, 1.128, 0.6726), (-0.5624, 1.169, 0.7459), (-0.5624, 1.153, 0.8275), (-0.5624, 1.106, 0.8966), (-0.5624, 1.037, 0.9428), (-0.5624, 0.9557, 0.9591), (-0.5624, 0.8741, 0.9428), (-0.5624, 0.8049, 0.8966), (-0.5624, 0.7587, 0.8275), (-0.5624, 0.7425, 0.7459), (-0.5624, 0.7587, 0.6643), (-0.5624, 0.8049, 0.5952), (-0.5624, 0.8741, 0.549), (-0.5624, 0.9557, 0.5327), (-0.5624, 1.037, 0.549), (-0.5624, 1.106, 0.5952), (-0.5624, 1.153, 0.6643), (-0.2845, 1.078, 0.7956), (-0.2845, 1.049, 0.839), (-0.2845, 1.006, 0.868), (-0.2845, 0.9546, 0.8782), (-0.2845, 0.9034, 0.868), (-0.2845, 0.86, 0.839), (-0.2845, 0.831, 0.7956), (-0.2845, 0.8208, 0.7444), (-0.2845, 0.831, 0.6931), (-0.2845, 0.86, 0.6497), (-0.2845, 0.9034, 0.6207), (-0.2845, 0.9546, 0.6106), (-0.2845, 1.006, 0.6207), (-0.2845, 1.049, 0.6497), (-0.2845, 1.078, 0.6931), (-0.2845, 1.088, 0.7444), (-0.2845, 0.8875, 0.6439), (-0.635, 0.8524, 0.5913), (-0.5624, 0.8395, 0.5721), (-0.2845, 0.8817, 0.6352), (-0.6041, 1.163, 0.7455), (-0.6041, 1.147, 0.825), (-0.6041, 1.102, 0.8924), (-0.6041, 1.035, 0.9374), (-0.6041, 0.9554, 0.9532), (-0.6041, 0.8759, 0.9374), (-0.6041, 0.8085, 0.8924), (-0.6041, 0.7634, 0.825), (-0.6041, 0.7476, 0.7455), (-0.6041, 0.7634, 0.666), (-0.6041, 0.8085, 0.5986), (-0.6041, 0.8759, 0.5535), (-0.6041, 0.9554, 0.5377), (-0.6041, 1.035, 0.5535), (-0.6041, 1.102, 0.5986), (-0.6041, 1.147, 0.666), (-0.6041, 0.8422, 0.576), (-0.635, 1.051, 0.7401), (-0.635, 1.043, 0.778), (-0.635, 1.022, 0.8101), (-0.635, 0.9897, 0.8315), (-0.635, 0.9518, 0.839), (-0.635, 0.914, 0.8315), (-0.635, 0.8819, 0.8101), (-0.635, 0.8604, 0.778), (-0.635, 0.8529, 0.7401), (-0.635, 0.8604, 0.7023), (-0.635, 0.8819, 0.6702), (-0.635, 0.914, 0.6487), (-0.635, 0.9518, 0.6412), (-0.635, 0.9897, 0.6487), (-0.635, 1.022, 0.6702), (-0.635, 1.043, 0.7023), (-0.635, 0.8979, 0.6594), (-0.4234, 1.147, 0.746), (-0.4234, 1.132, 0.819), (-0.4234, 1.091, 0.8809), (-0.4234, 1.029, 0.9223), (-0.4234, 0.9557, 0.9368), (-0.4234, 0.8827, 0.9223), (-0.4234, 0.8208, 0.8809), (-0.4234, 0.7794, 0.819), (-0.4234, 0.7649, 0.746), (-0.4234, 0.7794, 0.6729), (-0.4234, 0.8208, 0.611), (-0.4234, 0.8827, 0.5697), (-0.4234, 0.9557, 0.5551), (-0.4234, 1.029, 0.5697), (-0.4234, 1.091, 0.611), (-0.4234, 1.132, 0.6729), (-0.4234, 0.8517, 0.5903)], [], [(68, 1, 3, 69), (69, 3, 5, 70), (70, 5, 7, 71), (71, 7, 9, 72), (72, 9, 11, 73), (73, 11, 13, 74), (74, 13, 15, 75), (75, 15, 17, 76), (76, 17, 19, 77), (77, 19, 21, 78), (84, 65, 23, 79), (79, 23, 25, 80), (80, 25, 27, 81), (81, 27, 29, 82), (5, 3, 86, 87), (82, 29, 31, 83), (83, 31, 1, 68), (0, 2, 4, 6, 8, 10, 12, 14, 16, 18, 20, 64, 22, 24, 26, 28, 30), (117, 47, 32, 102), (116, 46, 47, 117), (115, 45, 46, 116), (114, 44, 45, 115), (113, 43, 44, 114), (118, 66, 43, 113), (111, 41, 42, 112), (110, 40, 41, 111), (109, 39, 40, 110), (108, 38, 39, 109), (107, 37, 38, 108), (106, 36, 37, 107), (105, 35, 36, 106), (104, 34, 35, 105), (103, 33, 34, 104), (102, 32, 33, 103), (0, 63, 48, 2), (2, 48, 49, 4), (4, 49, 50, 6), (6, 50, 51, 8), (8, 51, 52, 10), (10, 52, 53, 12), (12, 53, 54, 14), (14, 54, 55, 16), (16, 55, 56, 18), (18, 56, 57, 20), (64, 67, 58, 22), (22, 58, 59, 24), (24, 59, 60, 26), (26, 60, 61, 28), (28, 61, 62, 30), (30, 62, 63, 0), (20, 57, 67, 64), (112, 42, 66, 118), (78, 21, 65, 84), (42, 78, 84, 66), (47, 83, 68, 32), (46, 82, 83, 47), (45, 81, 82, 46), (44, 80, 81, 45), (43, 79, 80, 44), (66, 84, 79, 43), (41, 77, 78, 42), (40, 76, 77, 41), (39, 75, 76, 40), (38, 74, 75, 39), (37, 73, 74, 38), (36, 72, 73, 37), (35, 71, 72, 36), (34, 70, 71, 35), (33, 69, 70, 34), (32, 68, 69, 33), (15, 13, 91, 92), (25, 23, 96, 97), (11, 9, 89, 90), (21, 19, 94, 95), (31, 29, 99, 100), (7, 5, 87, 88), (17, 15, 92, 93), (27, 25, 97, 98), (3, 1, 85, 86), (23, 65, 101, 96), (13, 11, 90, 91), (65, 21, 95, 101), (1, 31, 100, 85), (9, 7, 88, 89), (19, 17, 93, 94), (29, 27, 98, 99), (57, 112, 118, 67), (63, 102, 103, 48), (48, 103, 104, 49), (49, 104, 105, 50), (50, 105, 106, 51), (51, 106, 107, 52), (52, 107, 108, 53), (53, 108, 109, 54), (54, 109, 110, 55), (55, 110, 111, 56), (56, 111, 112, 57), (67, 118, 113, 58), (58, 113, 114, 59), (59, 114, 115, 60), (60, 115, 116, 61), (61, 116, 117, 62), (62, 117, 102, 63)])
me_cylinder_005.polygons.foreach_set('use_smooth', [True] * 103)
me_cylinder_005.use_remesh_preserve_volume = False
me_cylinder_005.use_remesh_preserve_attributes = False
me_cylinder_005.use_mirror_vertex_groups = False
me_cylinder_005.update()
me_cylinder_006 = bpy.data.meshes.new('Cylinder.006')
me_cylinder_006.from_pydata([(-0.635, 1.051, 0.7401), (-0.635, 1.043, 0.778), (-0.635, 1.022, 0.8101), (-0.635, 0.9897, 0.8315), (-0.635, 0.9518, 0.839), (-0.635, 0.914, 0.8315), (-0.635, 0.8819, 0.8101), (-0.635, 0.8604, 0.778), (-0.635, 0.8529, 0.7401), (-0.635, 0.8604, 0.7023), (-0.635, 0.8819, 0.6702), (-0.635, 0.914, 0.6487), (-0.635, 0.9518, 0.6412), (-0.635, 0.9897, 0.6487), (-0.635, 1.022, 0.6702), (-0.635, 1.043, 0.7023), (-0.635, 0.8979, 0.6594)], [], [(1, 0, 15, 14, 13, 12, 11, 16, 10, 9, 8, 7, 6, 5, 4, 3, 2)])
me_cylinder_006.polygons.foreach_set('use_smooth', [True] * 1)
me_cylinder_006.use_remesh_preserve_volume = False
me_cylinder_006.use_remesh_preserve_attributes = False
me_cylinder_006.use_mirror_vertex_groups = False
me_cylinder_006.update()
me_cylinder_002 = bpy.data.meshes.new('Cylinder.002')
me_cylinder_002.from_pydata([(0.2845, 1.078, 0.7474), (0.635, 1.142, 0.7474), (0.2845, 1.068, 0.7003), (0.635, 1.128, 0.6756), (0.2845, 1.042, 0.6603), (0.635, 1.087, 0.6147), (0.2845, 1.002, 0.6336), (0.635, 1.026, 0.574), (0.2845, 0.9546, 0.6242), (0.635, 0.9547, 0.5597), (0.2845, 0.9075, 0.6336), (0.635, 0.8828, 0.574), (0.2845, 0.8675, 0.6603), (0.635, 0.8219, 0.6147), (0.2845, 0.8408, 0.7003), (0.635, 0.7813, 0.6756), (0.2845, 0.8314, 0.7474), (0.635, 0.767, 0.7474), (0.2845, 0.8408, 0.7946), (0.635, 0.7813, 0.8192), (0.2845, 0.8675, 0.8346), (0.635, 0.8219, 0.8801), (0.2845, 0.9075, 0.8613), (0.635, 0.8828, 0.9208), (0.2845, 0.9546, 0.8707), (0.635, 0.9547, 0.9351), (0.2845, 1.002, 0.8613), (0.635, 1.026, 0.9208), (0.2845, 1.042, 0.8346), (0.635, 1.087, 0.8801), (0.2845, 1.068, 0.7946), (0.635, 1.128, 0.8192), (0.5624, 1.169, 0.7459), (0.5624, 1.153, 0.6643), (0.5624, 1.106, 0.5952), (0.5624, 1.037, 0.549), (0.5624, 0.9557, 0.5327), (0.5624, 0.8741, 0.549), (0.5624, 0.8049, 0.5952), (0.5624, 0.7587, 0.6643), (0.5624, 0.7425, 0.7459), (0.5624, 0.7587, 0.8275), (0.5624, 0.8049, 0.8966), (0.5624, 0.8741, 0.9428), (0.5624, 0.9557, 0.9591), (0.5624, 1.037, 0.9428), (0.5624, 1.106, 0.8966), (0.5624, 1.153, 0.8275), (0.2845, 1.078, 0.6962), (0.2845, 1.049, 0.6528), (0.2845, 1.006, 0.6238), (0.2845, 0.9546, 0.6136), (0.2845, 0.9034, 0.6238), (0.2845, 0.86, 0.6528), (0.2845, 0.831, 0.6962), (0.2845, 0.8208, 0.7474), (0.2845, 0.831, 0.7986), (0.2845, 0.86, 0.842), (0.2845, 0.9034, 0.871), (0.2845, 0.9546, 0.8812), (0.2845, 1.006, 0.871), (0.2845, 1.049, 0.842), (0.2845, 1.078, 0.7986), (0.2845, 1.088, 0.7474), (0.2845, 0.8875, 0.8479), (0.635, 0.8524, 0.9005), (0.5624, 0.8395, 0.9197), (0.2845, 0.8817, 0.8565), (0.6041, 1.163, 0.7463), (0.6041, 1.147, 0.6668), (0.6041, 1.102, 0.5994), (0.6041, 1.035, 0.5544), (0.6041, 0.9554, 0.5386), (0.6041, 0.8759, 0.5544), (0.6041, 0.8085, 0.5994), (0.6041, 0.7634, 0.6668), (0.6041, 0.7476, 0.7463), (0.6041, 0.7634, 0.8258), (0.6041, 0.8085, 0.8932), (0.6041, 0.8759, 0.9383), (0.6041, 0.9554, 0.9541), (0.6041, 1.035, 0.9383), (0.6041, 1.102, 0.8932), (0.6041, 1.147, 0.8258), (0.6041, 0.8422, 0.9158), (0.635, 1.051, 0.7517), (0.635, 1.043, 0.7138), (0.635, 1.022, 0.6817), (0.635, 0.9897, 0.6603), (0.635, 0.9518, 0.6528), (0.635, 0.914, 0.6603), (0.635, 0.8819, 0.6817), (0.635, 0.8604, 0.7138), (0.635, 0.8529, 0.7517), (0.635, 0.8604, 0.7895), (0.635, 0.8819, 0.8216), (0.635, 0.914, 0.8431), (0.635, 0.9518, 0.8506), (0.635, 0.9897, 0.8431), (0.635, 1.022, 0.8216), (0.635, 1.043, 0.7895), (0.635, 0.8979, 0.8323), (0.4234, 1.147, 0.7458), (0.4234, 1.132, 0.6728), (0.4234, 1.091, 0.6109), (0.4234, 1.029, 0.5695), (0.4234, 0.9557, 0.555), (0.4234, 0.8827, 0.5695), (0.4234, 0.8208, 0.6109), (0.4234, 0.7794, 0.6728), (0.4234, 0.7649, 0.7458), (0.4234, 0.7794, 0.8189), (0.4234, 0.8208, 0.8808), (0.4234, 0.8827, 0.9221), (0.4234, 0.9557, 0.9367), (0.4234, 1.029, 0.9221), (0.4234, 1.091, 0.8808), (0.4234, 1.132, 0.8189), (0.4234, 0.8517, 0.9015)], [], [(68, 1, 3, 69), (69, 3, 5, 70), (70, 5, 7, 71), (71, 7, 9, 72), (72, 9, 11, 73), (73, 11, 13, 74), (74, 13, 15, 75), (75, 15, 17, 76), (76, 17, 19, 77), (77, 19, 21, 78), (84, 65, 23, 79), (79, 23, 25, 80), (80, 25, 27, 81), (81, 27, 29, 82), (5, 3, 86, 87), (82, 29, 31, 83), (83, 31, 1, 68), (0, 2, 4, 6, 8, 10, 12, 14, 16, 18, 20, 64, 22, 24, 26, 28, 30), (117, 47, 32, 102), (116, 46, 47, 117), (115, 45, 46, 116), (114, 44, 45, 115), (113, 43, 44, 114), (118, 66, 43, 113), (111, 41, 42, 112), (110, 40, 41, 111), (109, 39, 40, 110), (108, 38, 39, 109), (107, 37, 38, 108), (106, 36, 37, 107), (105, 35, 36, 106), (104, 34, 35, 105), (103, 33, 34, 104), (102, 32, 33, 103), (0, 63, 48, 2), (2, 48, 49, 4), (4, 49, 50, 6), (6, 50, 51, 8), (8, 51, 52, 10), (10, 52, 53, 12), (12, 53, 54, 14), (14, 54, 55, 16), (16, 55, 56, 18), (18, 56, 57, 20), (64, 67, 58, 22), (22, 58, 59, 24), (24, 59, 60, 26), (26, 60, 61, 28), (28, 61, 62, 30), (30, 62, 63, 0), (20, 57, 67, 64), (112, 42, 66, 118), (78, 21, 65, 84), (42, 78, 84, 66), (47, 83, 68, 32), (46, 82, 83, 47), (45, 81, 82, 46), (44, 80, 81, 45), (43, 79, 80, 44), (66, 84, 79, 43), (41, 77, 78, 42), (40, 76, 77, 41), (39, 75, 76, 40), (38, 74, 75, 39), (37, 73, 74, 38), (36, 72, 73, 37), (35, 71, 72, 36), (34, 70, 71, 35), (33, 69, 70, 34), (32, 68, 69, 33), (15, 13, 91, 92), (25, 23, 96, 97), (11, 9, 89, 90), (21, 19, 94, 95), (31, 29, 99, 100), (7, 5, 87, 88), (17, 15, 92, 93), (27, 25, 97, 98), (3, 1, 85, 86), (23, 65, 101, 96), (13, 11, 90, 91), (65, 21, 95, 101), (1, 31, 100, 85), (9, 7, 88, 89), (19, 17, 93, 94), (29, 27, 98, 99), (57, 112, 118, 67), (63, 102, 103, 48), (48, 103, 104, 49), (49, 104, 105, 50), (50, 105, 106, 51), (51, 106, 107, 52), (52, 107, 108, 53), (53, 108, 109, 54), (54, 109, 110, 55), (55, 110, 111, 56), (56, 111, 112, 57), (67, 118, 113, 58), (58, 113, 114, 59), (59, 114, 115, 60), (60, 115, 116, 61), (61, 116, 117, 62), (62, 117, 102, 63)])
me_cylinder_002.polygons.foreach_set('use_smooth', [True] * 103)
me_cylinder_002.use_remesh_preserve_volume = False
me_cylinder_002.use_remesh_preserve_attributes = False
me_cylinder_002.use_mirror_vertex_groups = False
me_cylinder_002.update()
me_cylinder_004 = bpy.data.meshes.new('Cylinder.004')
me_cylinder_004.from_pydata([(0.635, 1.051, 0.7517), (0.635, 1.043, 0.7138), (0.635, 1.022, 0.6817), (0.635, 0.9897, 0.6603), (0.635, 0.9518, 0.6528), (0.635, 0.914, 0.6603), (0.635, 0.8819, 0.6817), (0.635, 0.8604, 0.7138), (0.635, 0.8529, 0.7517), (0.635, 0.8604, 0.7895), (0.635, 0.8819, 0.8216), (0.635, 0.914, 0.8431), (0.635, 0.9518, 0.8506), (0.635, 0.9897, 0.8431), (0.635, 1.022, 0.8216), (0.635, 1.043, 0.7895), (0.635, 0.8979, 0.8323)], [], [(1, 0, 15, 14, 13, 12, 11, 16, 10, 9, 8, 7, 6, 5, 4, 3, 2)])
me_cylinder_004.polygons.foreach_set('use_smooth', [True] * 1)
me_cylinder_004.use_remesh_preserve_volume = False
me_cylinder_004.use_remesh_preserve_attributes = False
me_cylinder_004.use_mirror_vertex_groups = False
me_cylinder_004.update()

# ---- objects
ob_rightbase = bpy.data.objects.new('RightBase', me_cube_017)
ob_rightwing = bpy.data.objects.new('RightWing', me_cube_015)
ob_plateholder = bpy.data.objects.new('PlateHolder', me_cube_011)
ob_lines = bpy.data.objects.new('Lines', me_cube_014)
ob_leftbase = bpy.data.objects.new('LeftBase', me_cube_016)
ob_leftwing = bpy.data.objects.new('LeftWing', me_cube_010)
ob_water = bpy.data.objects.new('Water', me_cube_012)
ob_cylinder = bpy.data.objects.new('Cylinder', me_cylinder_001)
ob_knob_001 = bpy.data.objects.new('Knob.001', me_cylinder_005)
ob_dot_001 = bpy.data.objects.new('Dot.001', me_cylinder_006)
ob_knob = bpy.data.objects.new('Knob', me_cylinder_002)
ob_dot = bpy.data.objects.new('Dot', me_cylinder_004)

# ---- transforms, parenting, visibility, modifiers, constraints
ob_rightbase.location = (0.0, 0.0, 0.0)
ob_rightbase.lineart.crease_threshold = 0.0
_m = ob_rightbase.modifiers.new('Bevel', 'BEVEL')
_m.width = 0.13
_m.width_pct = 0.13
_m.segments = 6
_m.limit_method = 'NONE'
_m.offset_type = 'WIDTH'
_m.profile = 0.6328
_m.spread = 0.0
ob_rightwing.parent = ob_rightbase
ob_rightwing.location = (0.0, 0.0, 0.0)
ob_rightwing.lineart.crease_threshold = 0.0
_m = ob_rightwing.modifiers.new('Subsurf', 'SUBSURF')
_m.uv_smooth = 'PRESERVE_CORNERS'
_m.quality = 1
_m.render_levels = 1
_m.show_only_control_edges = False
ob_plateholder.parent = ob_rightbase
ob_plateholder.location = (0.0, 0.0, 0.0)
ob_plateholder.lineart.crease_threshold = 0.0
_m = ob_plateholder.modifiers.new('Subsurf', 'SUBSURF')
_m.uv_smooth = 'PRESERVE_CORNERS'
_m.quality = 1
_m.render_levels = 1
_m.show_only_control_edges = False
ob_lines.parent = ob_rightbase
ob_lines.location = (0.0, 0.0, 0.0)
ob_lines.lineart.crease_threshold = 0.0
_m = ob_lines.modifiers.new('Subsurf', 'SUBSURF')
_m.uv_smooth = 'PRESERVE_CORNERS'
_m.quality = 2
_m.show_only_control_edges = False
ob_leftbase.location = (0.0, 0.0, 0.0)
ob_leftbase.lineart.crease_threshold = 0.0
_m = ob_leftbase.modifiers.new('Bevel', 'BEVEL')
_m.width = 0.13
_m.width_pct = 0.13
_m.segments = 6
_m.limit_method = 'NONE'
_m.offset_type = 'WIDTH'
_m.profile = 0.6328
_m.spread = 0.0
ob_leftwing.parent = ob_leftbase
ob_leftwing.location = (0.0, 0.0, 0.0)
ob_leftwing.lineart.crease_threshold = 0.0
_m = ob_leftwing.modifiers.new('Subsurf', 'SUBSURF')
_m.uv_smooth = 'PRESERVE_CORNERS'
_m.quality = 1
_m.render_levels = 1
_m.show_only_control_edges = False
ob_water.parent = ob_leftbase
ob_water.location = (0.0, 0.0, 0.0)
ob_water.lineart.crease_threshold = 0.0
_m = ob_water.modifiers.new('Subsurf', 'SUBSURF')
_m.uv_smooth = 'PRESERVE_CORNERS'
_m.quality = 1
_m.render_levels = 1
_m.show_only_control_edges = False
ob_cylinder.location = (0.0, 0.0, 0.0)
ob_cylinder.lineart.crease_threshold = 0.0
_m = ob_cylinder.modifiers.new('Subsurf', 'SUBSURF')
_m.uv_smooth = 'PRESERVE_CORNERS'
_m.quality = 1
_m.render_levels = 1
_m.show_only_control_edges = False
ob_knob_001.parent = ob_cylinder
ob_knob_001.location = (0.0, 0.0, 0.0)
ob_knob_001.lineart.crease_threshold = 0.0
_m = ob_knob_001.modifiers.new('Subsurf', 'SUBSURF')
_m.uv_smooth = 'PRESERVE_CORNERS'
_m.quality = 1
_m.render_levels = 1
_m.show_only_control_edges = False
ob_dot_001.parent = ob_cylinder
ob_dot_001.location = (0.0, 0.0, 0.0)
ob_dot_001.lineart.crease_threshold = 0.0
_m = ob_dot_001.modifiers.new('Subsurf', 'SUBSURF')
_m.uv_smooth = 'PRESERVE_CORNERS'
_m.quality = 1
_m.render_levels = 1
_m.show_only_control_edges = False
ob_knob.parent = ob_cylinder
ob_knob.location = (0.0, 0.0, 0.0)
ob_knob.lineart.crease_threshold = 0.0
_m = ob_knob.modifiers.new('Subsurf', 'SUBSURF')
_m.uv_smooth = 'PRESERVE_CORNERS'
_m.quality = 1
_m.render_levels = 1
_m.show_only_control_edges = False
ob_dot.parent = ob_cylinder
ob_dot.location = (0.0, 0.0, 0.0)
ob_dot.lineart.crease_threshold = 0.0
_m = ob_dot.modifiers.new('Subsurf', 'SUBSURF')
_m.uv_smooth = 'PRESERVE_CORNERS'
_m.quality = 1
_m.render_levels = 1
_m.show_only_control_edges = False

# ---- collection membership
col_collection_1.objects.link(ob_rightbase)
col_collection_1.objects.link(ob_rightwing)
col_collection_1.objects.link(ob_plateholder)
col_collection_1.objects.link(ob_lines)
col_collection_1.objects.link(ob_leftbase)
col_collection_1.objects.link(ob_leftwing)
col_collection_1.objects.link(ob_water)
col_collection_1.objects.link(ob_cylinder)
col_collection_1.objects.link(ob_knob_001)
col_collection_1.objects.link(ob_dot_001)
col_collection_1.objects.link(ob_knob)
col_collection_1.objects.link(ob_dot)

# ---- scene / render settings (as saved in the file)
scene.frame_start = 1; scene.frame_end = 250; scene.frame_set(1)
scene.render.engine = 'BLENDER_EEVEE_NEXT'
scene.render.resolution_percentage = 50
scene.render.dither_intensity = 0.0
scene.cycles.use_denoising = False
scene.cycles.samples = 128
scene.cycles.sampling_pattern = 'TABULATED_SOBOL'
scene.cycles.use_adaptive_sampling = False
scene.cycles.use_light_tree = False
scene.cycles.blur_glossy = 0.0
scene.cycles.sample_clamp_indirect = 0.0
scene.view_settings.view_transform = 'Standard'
bpy.context.view_layer.update()

# ---- added for rendering (the .blend has no active camera and no usable light): camera, sun
cam_auto = bpy.data.cameras.new('AutoCamera')
cam_auto.lens = 50.0
cam_auto.sensor_width = 36.0
cam_auto.clip_end = 1000.0
ob_auto_camera = bpy.data.objects.new('AutoCamera', cam_auto)
scene.collection.objects.link(ob_auto_camera)
ob_auto_camera.location = (5.77846, -6.93415, 5.3151)
ob_auto_camera.rotation_euler = (1.09748, -7.21219e-08, 0.694738)
scene.camera = ob_auto_camera
light_auto_sun = bpy.data.lights.new('AutoSun', 'SUN')
light_auto_sun.energy = 3.0
light_auto_sun.angle = 0.0523599
ob_auto_sun = bpy.data.objects.new('AutoSun', light_auto_sun)
scene.collection.objects.link(ob_auto_sun)
ob_auto_sun.rotation_euler = (0.872665, 0.174533, 0.523599)
bpy.context.view_layer.update()
